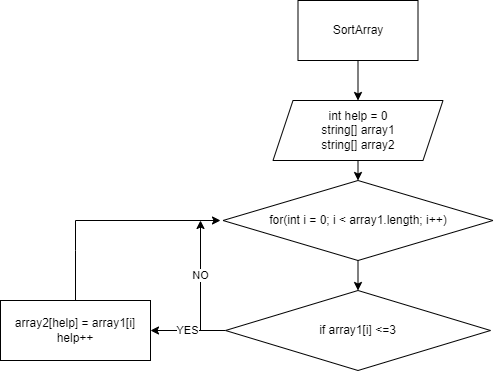

The diagram above was exported from draw.io. Its source (the exported page's mxGraphModel, read from the mxfile embedded in the PNG):
<mxGraphModel dx="878" dy="508" grid="1" gridSize="10" guides="1" tooltips="1" connect="1" arrows="1" fold="1" page="1" pageScale="1" pageWidth="827" pageHeight="1169" math="0" shadow="0">
  <root>
    <mxCell id="0" />
    <mxCell id="1" parent="0" />
    <mxCell id="Gt9bulekhYlQK5XTOW9f-1" value="SortArray" style="rounded=0;whiteSpace=wrap;html=1;" vertex="1" parent="1">
      <mxGeometry x="337.5" y="40" width="120" height="60" as="geometry" />
    </mxCell>
    <mxCell id="Gt9bulekhYlQK5XTOW9f-8" style="edgeStyle=orthogonalEdgeStyle;rounded=0;orthogonalLoop=1;jettySize=auto;html=1;exitX=0.5;exitY=1;exitDx=0;exitDy=0;entryX=0.5;entryY=0;entryDx=0;entryDy=0;fontColor=#000000;" edge="1" parent="1" source="Gt9bulekhYlQK5XTOW9f-2" target="Gt9bulekhYlQK5XTOW9f-3">
      <mxGeometry relative="1" as="geometry" />
    </mxCell>
    <mxCell id="Gt9bulekhYlQK5XTOW9f-2" value="int help = 0&lt;br&gt;string[] array1&lt;br&gt;string[]&amp;nbsp;array2" style="shape=parallelogram;perimeter=parallelogramPerimeter;whiteSpace=wrap;html=1;fixedSize=1;" vertex="1" parent="1">
      <mxGeometry x="312.5" y="140" width="170" height="60" as="geometry" />
    </mxCell>
    <mxCell id="Gt9bulekhYlQK5XTOW9f-9" style="edgeStyle=orthogonalEdgeStyle;rounded=0;orthogonalLoop=1;jettySize=auto;html=1;exitX=0.5;exitY=1;exitDx=0;exitDy=0;entryX=0.5;entryY=0;entryDx=0;entryDy=0;fontColor=#000000;" edge="1" parent="1" source="Gt9bulekhYlQK5XTOW9f-3" target="Gt9bulekhYlQK5XTOW9f-4">
      <mxGeometry relative="1" as="geometry" />
    </mxCell>
    <mxCell id="Gt9bulekhYlQK5XTOW9f-3" value="for(int i = 0; i &amp;lt; array1.length; i++)" style="rhombus;whiteSpace=wrap;html=1;labelBackgroundColor=default;" vertex="1" parent="1">
      <mxGeometry x="262.5" y="220" width="270" height="80" as="geometry" />
    </mxCell>
    <mxCell id="Gt9bulekhYlQK5XTOW9f-10" value="YES" style="edgeStyle=orthogonalEdgeStyle;rounded=0;orthogonalLoop=1;jettySize=auto;html=1;exitX=0;exitY=0.5;exitDx=0;exitDy=0;entryX=1;entryY=0.5;entryDx=0;entryDy=0;fontColor=#000000;" edge="1" parent="1" source="Gt9bulekhYlQK5XTOW9f-4" target="Gt9bulekhYlQK5XTOW9f-5">
      <mxGeometry relative="1" as="geometry" />
    </mxCell>
    <mxCell id="Gt9bulekhYlQK5XTOW9f-4" value="if array1[i] &amp;lt;=3" style="rhombus;whiteSpace=wrap;html=1;labelBackgroundColor=default;fontColor=#000000;" vertex="1" parent="1">
      <mxGeometry x="265" y="330" width="265" height="80" as="geometry" />
    </mxCell>
    <mxCell id="Gt9bulekhYlQK5XTOW9f-12" style="edgeStyle=orthogonalEdgeStyle;rounded=0;orthogonalLoop=1;jettySize=auto;html=1;exitX=0.5;exitY=0;exitDx=0;exitDy=0;fontColor=#000000;" edge="1" parent="1" source="Gt9bulekhYlQK5XTOW9f-5">
      <mxGeometry relative="1" as="geometry">
        <mxPoint x="260" y="260" as="targetPoint" />
        <Array as="points">
          <mxPoint x="115" y="290" />
          <mxPoint x="115" y="290" />
        </Array>
      </mxGeometry>
    </mxCell>
    <mxCell id="Gt9bulekhYlQK5XTOW9f-5" value="array2[help] = array1[i]&lt;br&gt;help++" style="rounded=0;whiteSpace=wrap;html=1;labelBackgroundColor=default;fontColor=#000000;" vertex="1" parent="1">
      <mxGeometry x="40" y="340" width="150" height="60" as="geometry" />
    </mxCell>
    <mxCell id="Gt9bulekhYlQK5XTOW9f-6" value="" style="endArrow=classic;html=1;rounded=0;fontColor=#000000;exitX=0.5;exitY=1;exitDx=0;exitDy=0;entryX=0.5;entryY=0;entryDx=0;entryDy=0;" edge="1" parent="1" source="Gt9bulekhYlQK5XTOW9f-1" target="Gt9bulekhYlQK5XTOW9f-2">
      <mxGeometry width="50" height="50" relative="1" as="geometry">
        <mxPoint x="390" y="350" as="sourcePoint" />
        <mxPoint x="440" y="300" as="targetPoint" />
      </mxGeometry>
    </mxCell>
    <mxCell id="Gt9bulekhYlQK5XTOW9f-13" value="NO" style="endArrow=classic;html=1;rounded=0;fontColor=#000000;" edge="1" parent="1">
      <mxGeometry width="50" height="50" relative="1" as="geometry">
        <mxPoint x="240" y="370" as="sourcePoint" />
        <mxPoint x="240" y="260" as="targetPoint" />
      </mxGeometry>
    </mxCell>
  </root>
</mxGraphModel>